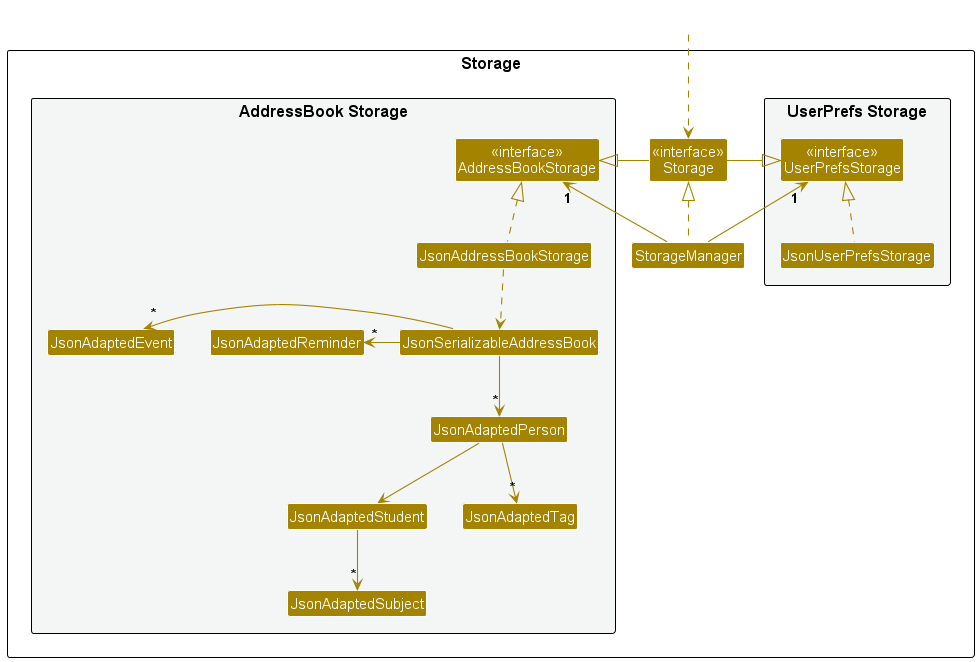

The diagram above was rendered by PlantUML. Its source (embedded in the PNG):
@startuml
!include style.puml
skinparam arrowThickness 1.1
skinparam arrowColor STORAGE_COLOR
skinparam classBackgroundColor STORAGE_COLOR

package Storage as StoragePackage {

package "UserPrefs Storage" #F4F6F6{
Class "<<interface>>\nUserPrefsStorage" as UserPrefsStorage
Class JsonUserPrefsStorage
}

Class "<<interface>>\nStorage" as Storage
Class StorageManager

package "AddressBook Storage" #F4F6F6{
Class "<<interface>>\nAddressBookStorage" as AddressBookStorage
Class JsonAddressBookStorage
Class JsonSerializableAddressBook
Class JsonAdaptedPerson
Class JsonAdaptedStudent
Class JsonAdaptedSubject
Class JsonAdaptedTag
Class JsonAdaptedReminder
Class JsonAdaptedEvent
}

}

Class HiddenOutside #FFFFFF
HiddenOutside ..> Storage

StorageManager .up.|> Storage
StorageManager -up-> "1" UserPrefsStorage
StorageManager -up-> "1" AddressBookStorage

Storage -left-|> UserPrefsStorage
Storage -right-|> AddressBookStorage

JsonUserPrefsStorage .up.|> UserPrefsStorage
JsonAddressBookStorage .up.|> AddressBookStorage
JsonAddressBookStorage ..> JsonSerializableAddressBook
JsonSerializableAddressBook --> "*" JsonAdaptedPerson
JsonSerializableAddressBook -left-> "*" JsonAdaptedReminder
JsonSerializableAddressBook -left-> "*" JsonAdaptedEvent
JsonAdaptedPerson --> "*" JsonAdaptedTag
JsonAdaptedPerson --> JsonAdaptedStudent
JsonAdaptedStudent --> "*" JsonAdaptedSubject

@enduml